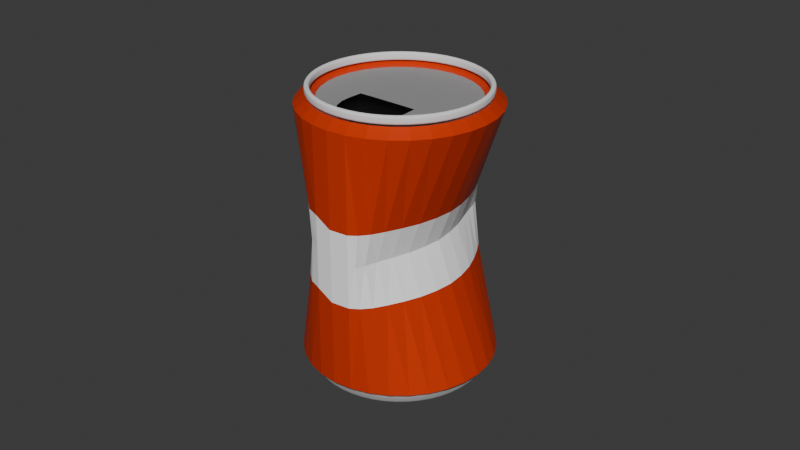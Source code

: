 # Source: Can.blend  (saved by Blender 4.0.36; exported with 4.5.12 LTS)
import bpy
from mathutils import Matrix  # noqa: F401  (used for matrix-valued properties, if any)

bpy.ops.wm.read_factory_settings(use_empty=True)
scene = bpy.context.scene
scene.name = 'Scene'

# ---- collections
col_collection = bpy.data.collections.new('Collection'); scene.collection.children.link(col_collection)

# ---- materials (node trees are filled in below, after node groups)
mat_can_trash = bpy.data.materials.new('Can Trash')
mat_can_trash.use_transparent_shadow = False
mat_upper_can = bpy.data.materials.new('Upper Can')
mat_upper_can.use_transparent_shadow = False
mat_can_hole = bpy.data.materials.new('Can Hole')
mat_can_hole.use_transparent_shadow = False
mat_label = bpy.data.materials.new('Label')
mat_label.use_transparent_shadow = False

# ---- material node trees
mat_can_trash.use_nodes = True; mat_can_trash.node_tree.nodes.clear()
_N = mat_can_trash.node_tree.nodes; _L = mat_can_trash.node_tree.links
n0 = _N.new('ShaderNodeBsdfPrincipled'); n0.name = 'Principled BSDF'; n0.location = (10, 300)
n0.inputs[0].default_value = (0.8005, 0.04279, 0.0, 1.0)
n0.inputs[1].default_value = 0.2754
n0.inputs[2].default_value = 0.3696
n0.inputs[3].default_value = 1.45
n1 = _N.new('ShaderNodeOutputMaterial'); n1.name = 'Material Output'; n1.location = (300, 300)
_L.new(n0.outputs[0], n1.inputs[0])
n1.is_active_output = True
mat_upper_can.use_nodes = True; mat_upper_can.node_tree.nodes.clear()
_N = mat_upper_can.node_tree.nodes; _L = mat_upper_can.node_tree.links
n0 = _N.new('ShaderNodeBsdfPrincipled'); n0.name = 'Principled BSDF'; n0.location = (10, 300)
n0.inputs[0].default_value = (0.4878, 0.4878, 0.4878, 1.0)
n0.inputs[1].default_value = 0.7246
n0.inputs[2].default_value = 0.8261
n0.inputs[3].default_value = 1.45
n1 = _N.new('ShaderNodeOutputMaterial'); n1.name = 'Material Output'; n1.location = (300, 300)
_L.new(n0.outputs[0], n1.inputs[0])
n1.is_active_output = True
mat_can_hole.use_nodes = True; mat_can_hole.node_tree.nodes.clear()
_N = mat_can_hole.node_tree.nodes; _L = mat_can_hole.node_tree.links
n0 = _N.new('ShaderNodeBsdfPrincipled'); n0.name = 'Principled BSDF'; n0.location = (10, 300)
n0.inputs[0].default_value = (0.0, 0.0, 0.0, 1.0)
n0.inputs[3].default_value = 1.45
n1 = _N.new('ShaderNodeOutputMaterial'); n1.name = 'Material Output'; n1.location = (300, 300)
_L.new(n0.outputs[0], n1.inputs[0])
n1.is_active_output = True
mat_label.use_nodes = True; mat_label.node_tree.nodes.clear()
_N = mat_label.node_tree.nodes; _L = mat_label.node_tree.links
n0 = _N.new('ShaderNodeBsdfPrincipled'); n0.name = 'Principled BSDF'; n0.location = (10, 300)
n0.inputs[0].default_value = (1.0, 1.0, 1.0, 1.0)
n0.inputs[2].default_value = 1.0
n0.inputs[3].default_value = 1.45
n1 = _N.new('ShaderNodeOutputMaterial'); n1.name = 'Material Output'; n1.location = (300, 300)
_L.new(n0.outputs[0], n1.inputs[0])
n1.is_active_output = True

# ---- world
world_world = bpy.data.worlds.new('World'); scene.world = world_world
world_world.use_nodes = True; world_world.node_tree.nodes.clear()
_N = world_world.node_tree.nodes; _L = world_world.node_tree.links
n0 = _N.new('ShaderNodeOutputWorld'); n0.name = 'World Output'; n0.location = (300, 300)
n1 = _N.new('ShaderNodeBackground'); n1.name = 'Background'; n1.location = (10, 300)
n1.inputs[0].default_value = (0.05088, 0.05088, 0.05088, 1.0)
_L.new(n1.outputs[0], n0.inputs[0])
n0.is_active_output = True
world_world.color = (0.05088, 0.05088, 0.05088)
world_world.use_sun_shadow = False
world_world.sun_shadow_jitter_overblur = 0.0

# ---- meshes
me_cylinder = bpy.data.meshes.new('Cylinder')
me_cylinder.from_pydata([(0.0, 0.8964, 1.065), (0.1749, 0.8792, 1.065), (0.3431, 0.8282, 1.065), (0.498, 0.7454, 1.065), (0.6339, 0.6339, 1.065), (0.7454, 0.498, 1.065), (0.8282, 0.3431, 1.065), (0.8792, 0.1749, 1.065), (0.8964, 0.0, 1.065), (0.8792, -0.1749, 1.065), (0.8282, -0.3431, 1.065), (0.7454, -0.498, 1.065), (0.6339, -0.6339, 1.065), (0.498, -0.7454, 1.065), (0.3431, -0.8282, 1.065), (0.1749, -0.8792, 1.065), (0.0, -0.8964, 1.065), (-0.1749, -0.8792, 1.065), (-0.3431, -0.8282, 1.065), (-0.498, -0.7454, 1.065), (-0.6339, -0.6339, 1.065), (-0.7454, -0.498, 1.065), (-0.8282, -0.3431, 1.065), (-0.8792, -0.1749, 1.065), (-0.8964, 0.0, 1.065), (0.2241, -0.6653, 1.006), (-0.8792, 0.1749, 1.065), (-0.8282, 0.3431, 1.065), (0.1245, -0.7208, 1.006), (-0.7454, 0.498, 1.065), (-0.3139, -0.3498, 1.006), (-0.6339, 0.6339, 1.065), (-0.3071, -0.2041, 1.006), (-0.498, 0.7454, 1.065), (-0.1644, -0.2005, 1.006), (0.3007, -0.5718, 1.006), (-0.3431, 0.8282, 1.065), (-0.1749, 0.8792, 1.065), (-0.3082, -0.4608, 1.006), (0.1951, 0.9808, 1.0), (0.3388, -0.4608, 1.006), (0.0, 1.0, 1.0), (-0.27, -0.5718, 1.006), (0.3827, 0.9239, 1.0), (0.3445, -0.3498, 1.006), (0.5556, 0.8315, 1.0), (-0.1935, -0.6653, 1.006), (0.7071, 0.7071, 1.0), (0.3377, -0.2041, 1.006), (-0.09388, -0.7208, 1.006), (0.8315, 0.5556, 1.0), (0.1951, -0.2005, 1.006), (0.9239, 0.3827, 1.0), (0.9808, 0.1951, 1.0), (0.01533, -0.7398, 1.006), (0.01533, -0.2004, 1.006), (1.0, 0.0, 1.0), (0.9808, -0.1951, 1.0), (0.9239, -0.3827, 1.0), (0.8315, -0.5556, 1.0), (0.7071, -0.7071, 1.0), (0.5556, -0.8315, 1.0), (0.3827, -0.9239, 1.0), (0.1951, -0.9808, 1.0), (0.0, -1.0, 1.0), (-0.1951, -0.9808, 1.0), (-0.3827, -0.9239, 1.0), (-0.5556, -0.8315, 1.0), (-0.7071, -0.7071, 1.0), (-0.8315, -0.5556, 1.0), (-0.9239, -0.3827, 1.0), (-0.9808, -0.1951, 1.0), (-1.0, 0.0, 1.0), (-0.9808, 0.1951, 1.0), (-0.9239, 0.3827, 1.0), (-0.8315, 0.5556, 1.0), (-0.7071, 0.7071, 1.0), (-0.5556, 0.8315, 1.0), (-0.3827, 0.9239, 1.0), (-0.1951, 0.9808, 1.0), (0.1749, 0.8792, 1.03), (-1.818e-10, 0.8964, 1.03), (0.3431, 0.8282, 1.03), (0.498, 0.7454, 1.03), (0.6339, 0.6339, 1.03), (0.7454, 0.498, 1.03), (0.8282, 0.3431, 1.03), (0.8792, 0.1749, 1.03), (0.8964, 0.0, 1.03), (0.8792, -0.1749, 1.03), (0.8282, -0.3431, 1.03), (0.7454, -0.498, 1.03), (0.6339, -0.6339, 1.03), (0.498, -0.7454, 1.03), (0.3431, -0.8282, 1.03), (0.1749, -0.8792, 1.03), (-1.818e-10, -0.8964, 1.03), (-0.1749, -0.8792, 1.03), (-0.3431, -0.8282, 1.03), (-0.498, -0.7454, 1.03), (-0.6339, -0.6339, 1.03), (-0.7454, -0.498, 1.03), (-0.8282, -0.3431, 1.03), (-0.8792, -0.1749, 1.03), (-0.8964, 0.0, 1.03), (-0.8792, 0.1749, 1.03), (-0.8282, 0.3431, 1.03), (-0.7454, 0.498, 1.03), (-0.6339, 0.6339, 1.03), (-0.498, 0.7454, 1.03), (-0.3431, 0.8282, 1.03), (-0.1749, 0.8792, 1.03), (0.0, 1.0, 0.0), (0.1951, 0.9808, 0.0), (0.2364, 0.9239, 0.0), (0.2759, 0.8315, 0.0), (0.3113, 0.7071, 0.0), (0.3626, 0.5556, 0.0), (0.4206, 0.3827, 0.0), (0.4603, 0.1951, 0.0), (0.4795, 0.0, 0.0), (0.4603, -0.1951, 0.0), (0.4206, -0.3827, 0.0), (0.3626, -0.5556, 0.0), (0.3113, -0.7071, 0.0), (0.2759, -0.8315, 0.0), (0.2364, -0.9239, 0.0), (0.1951, -0.9808, 0.0), (0.0, -1.0, 0.0), (-0.1827, -0.9808, 0.08903), (-0.3022, -0.9239, 0.08903), (-0.3821, -0.8315, 0.08903), (-0.4221, -0.7071, 0.08903), (-0.4536, -0.5556, 0.08903), (-0.4841, -0.3827, 0.08903), (-0.541, -0.1951, 0.08903), (-0.5602, -1.581e-08, 0.08903), (-0.541, 0.1951, 0.08903), (-0.4841, 0.3827, 0.08903), (-0.4536, 0.5556, 0.08903), (-0.4221, 0.7071, 0.08903), (-0.3821, 0.8315, 0.08903), (-0.3022, 0.9239, 0.08903), (-0.1827, 0.9808, 0.08903), (0.1749, 0.8792, 1.064), (-2.525e-09, 0.8964, 1.064), (0.3431, 0.8282, 1.064), (0.498, 0.7454, 1.064), (0.6339, 0.6339, 1.064), (0.7454, 0.498, 1.064), (0.8282, 0.3431, 1.064), (0.8792, 0.1749, 1.064), (0.8964, 0.0, 1.064), (0.8792, -0.1749, 1.064), (0.8282, -0.3431, 1.064), (0.7454, -0.498, 1.064), (0.6339, -0.6339, 1.064), (0.498, -0.7454, 1.064), (0.3431, -0.8282, 1.064), (0.1749, -0.8792, 1.064), (-2.525e-09, -0.8964, 1.064), (-0.1749, -0.8792, 1.064), (-0.3431, -0.8282, 1.064), (-0.498, -0.7454, 1.064), (-0.6339, -0.6339, 1.064), (-0.7454, -0.498, 1.064), (-0.8282, -0.3431, 1.064), (-0.8792, -0.1749, 1.064), (-0.8964, 0.0, 1.064), (-0.8792, 0.1749, 1.064), (-0.8282, 0.3431, 1.064), (-0.7454, 0.498, 1.064), (-0.6339, 0.6339, 1.064), (-0.498, 0.7454, 1.064), (-0.3431, 0.8282, 1.064), (-0.1749, 0.8792, 1.064), (0.154, 0.7741, 1.033), (-4.635e-09, 0.7893, 1.033), (0.3021, 0.7292, 1.033), (0.4385, 0.6563, 1.033), (0.5581, 0.5581, 1.033), (0.6563, 0.4385, 1.033), (0.7292, 0.3021, 1.033), (0.7741, 0.154, 1.033), (0.7893, 4.989e-10, 1.033), (0.7741, -0.154, 1.033), (0.7292, -0.3021, 1.033), (0.6563, -0.4385, 1.033), (0.5581, -0.5581, 1.033), (0.4385, -0.6563, 1.033), (0.3021, -0.7292, 1.033), (0.154, -0.7741, 1.033), (-4.635e-09, -0.7893, 1.033), (-0.154, -0.7741, 1.033), (-0.3021, -0.7292, 1.033), (-0.4385, -0.6563, 1.033), (-0.5581, -0.5581, 1.033), (-0.6563, -0.4385, 1.033), (-0.7292, -0.3021, 1.033), (-0.7741, -0.154, 1.033), (-0.7893, 4.989e-10, 1.033), (-0.7741, 0.154, 1.033), (-0.7292, 0.3021, 1.033), (-0.6563, 0.4385, 1.033), (-0.5581, 0.5581, 1.033), (-0.4385, 0.6563, 1.033), (-0.3021, 0.7292, 1.033), (-0.154, 0.7741, 1.033), (0.0, 0.8964, -1.065), (0.1749, 0.8792, -1.065), (0.3431, 0.8282, -1.065), (0.498, 0.7454, -1.065), (0.6339, 0.6339, -1.065), (0.7454, 0.498, -1.065), (0.8282, 0.3431, -1.065), (0.8792, 0.1749, -1.065), (0.8964, 0.0, -1.065), (0.8792, -0.1749, -1.065), (0.8282, -0.3431, -1.065), (0.7454, -0.498, -1.065), (0.6339, -0.6339, -1.065), (0.498, -0.7454, -1.065), (0.3431, -0.8282, -1.065), (0.1749, -0.8792, -1.065), (0.0, -0.8964, -1.065), (-0.1749, -0.8792, -1.065), (-0.3431, -0.8282, -1.065), (-0.498, -0.7454, -1.065), (-0.6339, -0.6339, -1.065), (-0.7454, -0.498, -1.065), (-0.8282, -0.3431, -1.065), (-0.8792, -0.1749, -1.065), (-0.8964, 0.0, -1.065), (-0.8792, 0.1749, -1.065), (-0.8282, 0.3431, -1.065), (-0.7454, 0.498, -1.065), (-0.6339, 0.6339, -1.065), (-0.498, 0.7454, -1.065), (-0.3431, 0.8282, -1.065), (-0.1749, 0.8792, -1.065), (0.1951, 0.9808, -1.0), (0.0, 1.0, -1.0), (0.3827, 0.9239, -1.0), (0.5556, 0.8315, -1.0), (0.7071, 0.7071, -1.0), (0.8315, 0.5556, -1.0), (0.9239, 0.3827, -1.0), (0.9808, 0.1951, -1.0), (1.0, 0.0, -1.0), (0.9808, -0.1951, -1.0), (0.9239, -0.3827, -1.0), (0.8315, -0.5556, -1.0), (0.7071, -0.7071, -1.0), (0.5556, -0.8315, -1.0), (0.3827, -0.9239, -1.0), (0.1951, -0.9808, -1.0), (0.0, -1.0, -1.0), (-0.1951, -0.9808, -1.0), (-0.3827, -0.9239, -1.0), (-0.5556, -0.8315, -1.0), (-0.7071, -0.7071, -1.0), (-0.8315, -0.5556, -1.0), (-0.9239, -0.3827, -1.0), (-0.9808, -0.1951, -1.0), (-1.0, 0.0, -1.0), (-0.9808, 0.1951, -1.0), (-0.9239, 0.3827, -1.0), (-0.8315, 0.5556, -1.0), (-0.7071, 0.7071, -1.0), (-0.5556, 0.8315, -1.0), (-0.3827, 0.9239, -1.0), (-0.1951, 0.9808, -1.0), (0.1749, 0.8792, -1.03), (-1.818e-10, 0.8964, -1.03), (0.3431, 0.8282, -1.03), (0.498, 0.7454, -1.03), (0.6339, 0.6339, -1.03), (0.7454, 0.498, -1.03), (0.8282, 0.3431, -1.03), (0.8792, 0.1749, -1.03), (0.8964, 0.0, -1.03), (0.8792, -0.1749, -1.03), (0.8282, -0.3431, -1.03), (0.7454, -0.498, -1.03), (0.6339, -0.6339, -1.03), (0.498, -0.7454, -1.03), (0.3431, -0.8282, -1.03), (0.1749, -0.8792, -1.03), (-1.818e-10, -0.8964, -1.03), (-0.1749, -0.8792, -1.03), (-0.3431, -0.8282, -1.03), (-0.498, -0.7454, -1.03), (-0.6339, -0.6339, -1.03), (-0.7454, -0.498, -1.03), (-0.8282, -0.3431, -1.03), (-0.8792, -0.1749, -1.03), (-0.8964, 0.0, -1.03), (-0.8792, 0.1749, -1.03), (-0.8282, 0.3431, -1.03), (-0.7454, 0.498, -1.03), (-0.6339, 0.6339, -1.03), (-0.498, 0.7454, -1.03), (-0.3431, 0.8282, -1.03), (-0.1749, 0.8792, -1.03), (0.1749, 0.8792, -1.064), (-2.525e-09, 0.8964, -1.064), (0.3431, 0.8282, -1.064), (0.498, 0.7454, -1.064), (0.6339, 0.6339, -1.064), (0.7454, 0.498, -1.064), (0.8282, 0.3431, -1.064), (0.8792, 0.1749, -1.064), (0.8964, 0.0, -1.064), (0.8792, -0.1749, -1.064), (0.8282, -0.3431, -1.064), (0.7454, -0.498, -1.064), (0.6339, -0.6339, -1.064), (0.498, -0.7454, -1.064), (0.3431, -0.8282, -1.064), (0.1749, -0.8792, -1.064), (-2.525e-09, -0.8964, -1.064), (-0.1749, -0.8792, -1.064), (-0.3431, -0.8282, -1.064), (-0.498, -0.7454, -1.064), (-0.6339, -0.6339, -1.064), (-0.7454, -0.498, -1.064), (-0.8282, -0.3431, -1.064), (-0.8792, -0.1749, -1.064), (-0.8964, 0.0, -1.064), (-0.8792, 0.1749, -1.064), (-0.8282, 0.3431, -1.064), (-0.7454, 0.498, -1.064), (-0.6339, 0.6339, -1.064), (-0.498, 0.7454, -1.064), (-0.3431, 0.8282, -1.064), (-0.1749, 0.8792, -1.064), (0.154, 0.7741, -1.033), (-4.635e-09, 0.7893, -1.033), (0.3021, 0.7292, -1.033), (0.4385, 0.6563, -1.033), (0.5581, 0.5581, -1.033), (0.6563, 0.4385, -1.033), (0.7292, 0.3021, -1.033), (0.7741, 0.154, -1.033), (0.7893, 4.989e-10, -1.033), (0.7741, -0.154, -1.033), (0.7292, -0.3021, -1.033), (0.6563, -0.4385, -1.033), (0.5581, -0.5581, -1.033), (0.4385, -0.6563, -1.033), (0.3021, -0.7292, -1.033), (0.154, -0.7741, -1.033), (-4.635e-09, -0.7893, -1.033), (-0.154, -0.7741, -1.033), (-0.3021, -0.7292, -1.033), (-0.4385, -0.6563, -1.033), (-0.5581, -0.5581, -1.033), (-0.6563, -0.4385, -1.033), (-0.7292, -0.3021, -1.033), (-0.7741, -0.154, -1.033), (-0.7893, 4.989e-10, -1.033), (-0.7741, 0.154, -1.033), (-0.7292, 0.3021, -1.033), (-0.6563, 0.4385, -1.033), (-0.5581, 0.5581, -1.033), (-0.4385, 0.6563, -1.033), (-0.3021, 0.7292, -1.033), (-0.154, 0.7741, -1.033), (0.01533, -0.7398, 1.033), (-0.09388, -0.7208, 1.033), (0.2241, -0.6653, 1.033), (0.3007, -0.5718, 1.033), (0.1245, -0.7208, 1.033), (-0.3139, -0.3498, 1.033), (-0.3082, -0.4608, 1.033), (-0.3071, -0.2041, 1.033), (-0.27, -0.5718, 1.033), (-0.1644, -0.2005, 1.033), (-0.1935, -0.6653, 1.033), (0.01533, -0.2004, 1.033), (0.1951, -0.2005, 1.033), (0.3377, -0.2041, 1.033), (0.3445, -0.3498, 1.033), (0.3388, -0.4608, 1.033), (-0.5726, -0.5556, -0.2539), (-0.4367, 0.8315, -0.2539), (0.0, 1.0, -0.3149), (0.6434, 0.0, -0.3149), (0.0, -1.0, -0.3149), (-0.6987, -1.083e-08, -0.2539), (0.1951, 0.9808, -0.3149), (0.6242, -0.1951, -0.3149), (-0.6795, -0.1951, -0.2539), (-0.1866, 0.9808, -0.2539), (0.2825, 0.9239, -0.3149), (0.5791, -0.3827, -0.3149), (-0.3275, -0.9239, -0.2539), (-0.6226, 0.3827, -0.2539), (0.364, 0.8315, -0.3149), (0.5102, -0.5556, -0.3149), (-0.1866, -0.9808, -0.2539), (0.436, 0.7071, -0.3149), (0.436, -0.7071, -0.3149), (-0.5119, -0.7071, -0.2539), (-0.5119, 0.7071, -0.2539), (0.5102, 0.5556, -0.3149), (0.364, -0.8315, -0.3149), (-0.4367, -0.8315, -0.2539), (-0.6795, 0.1951, -0.2539), (-0.5726, 0.5556, -0.2539), (0.5791, 0.3827, -0.3149), (0.2825, -0.9239, -0.3149), (-0.6226, -0.3827, -0.2539), (-0.3275, 0.9239, -0.2539), (0.6242, 0.1951, -0.3149), (0.1951, -0.9808, -0.3149), (0.617, 0.0, 0.2643), (0.0, -1.0, 0.2643), (-0.6764, -1.164e-08, 0.3298), (0.0, 1.0, 0.2643), (0.5978, -0.1951, 0.2643), (-0.186, -0.9808, 0.3298), (-0.6572, 0.1951, 0.3298), (0.4865, 0.5556, 0.2643), (0.5536, -0.3827, 0.2643), (-0.3234, -0.9239, 0.3298), (-0.6003, 0.3827, 0.3298), (0.2751, 0.9239, 0.2643), (0.4865, -0.5556, 0.2643), (-0.428, -0.8315, 0.3298), (-0.5534, 0.5556, 0.3298), (0.5536, 0.3827, 0.2643), (0.4159, -0.7071, 0.2643), (-0.4975, -0.7071, 0.3298), (-0.4975, 0.7071, 0.3298), (0.3498, 0.8315, 0.2643), (0.5978, 0.1951, 0.2643), (0.3498, -0.8315, 0.2643), (-0.5534, -0.5556, 0.3298), (-0.428, 0.8315, 0.3298), (0.2751, -0.9239, 0.2643), (-0.6003, -0.3827, 0.3298), (-0.3234, 0.9239, 0.3298), (0.1951, 0.9808, 0.2643), (0.4159, 0.7071, 0.2643), (0.1951, -0.9808, 0.2643), (-0.6572, -0.1951, 0.3298), (-0.186, 0.9808, 0.3298)], [], [(419, 41, 39, 443), (443, 39, 43, 427), (427, 43, 45, 435), (435, 45, 47, 444), (444, 47, 50, 423), (423, 50, 52, 431), (431, 52, 53, 436), (436, 53, 56, 416), (416, 56, 57, 420), (420, 57, 58, 424), (424, 58, 59, 428), (428, 59, 60, 432), (432, 60, 61, 437), (437, 61, 62, 440), (440, 62, 63, 445), (445, 63, 64, 417), (417, 64, 65, 421), (421, 65, 66, 425), (425, 66, 67, 429), (429, 67, 68, 433), (433, 68, 69, 438), (438, 69, 70, 441), (441, 70, 71, 446), (446, 71, 72, 418), (418, 72, 73, 422), (422, 73, 74, 426), (426, 74, 75, 430), (430, 75, 76, 434), (434, 76, 77, 439), (439, 77, 78, 442), (442, 78, 79, 447), (447, 79, 41, 419), (0, 1, 39, 41), (1, 2, 43, 39), (2, 3, 45, 43), (3, 4, 47, 45), (4, 5, 50, 47), (5, 6, 52, 50), (6, 7, 53, 52), (7, 8, 56, 53), (8, 9, 57, 56), (9, 10, 58, 57), (10, 11, 59, 58), (11, 12, 60, 59), (12, 13, 61, 60), (13, 14, 62, 61), (14, 15, 63, 62), (15, 16, 64, 63), (16, 17, 65, 64), (17, 18, 66, 65), (18, 19, 67, 66), (19, 20, 68, 67), (20, 21, 69, 68), (21, 22, 70, 69), (22, 23, 71, 70), (23, 24, 72, 71), (24, 26, 73, 72), (26, 27, 74, 73), (27, 29, 75, 74), (29, 31, 76, 75), (31, 33, 77, 76), (33, 36, 78, 77), (36, 37, 79, 78), (37, 0, 41, 79), (11, 10, 90, 91), (96, 95, 159, 160), (26, 24, 104, 105), (12, 11, 91, 92), (27, 26, 105, 106), (13, 12, 92, 93), (29, 27, 106, 107), (14, 13, 93, 94), (1, 0, 81, 80), (31, 29, 107, 108), (15, 14, 94, 95), (2, 1, 80, 82), (33, 31, 108, 109), (16, 15, 95, 96), (3, 2, 82, 83), (36, 33, 109, 110), (17, 16, 96, 97), (4, 3, 83, 84), (37, 36, 110, 111), (18, 17, 97, 98), (5, 4, 84, 85), (0, 37, 111, 81), (19, 18, 98, 99), (6, 5, 85, 86), (20, 19, 99, 100), (7, 6, 86, 87), (21, 20, 100, 101), (8, 7, 87, 88), (22, 21, 101, 102), (9, 8, 88, 89), (23, 22, 102, 103), (10, 9, 89, 90), (24, 23, 103, 104), (156, 155, 187, 188), (83, 82, 146, 147), (110, 109, 173, 174), (97, 96, 160, 161), (84, 83, 147, 148), (111, 110, 174, 175), (98, 97, 161, 162), (85, 84, 148, 149), (81, 111, 175, 145), (99, 98, 162, 163), (86, 85, 149, 150), (100, 99, 163, 164), (87, 86, 150, 151), (101, 100, 164, 165), (88, 87, 151, 152), (102, 101, 165, 166), (89, 88, 152, 153), (103, 102, 166, 167), (90, 89, 153, 154), (104, 103, 167, 168), (91, 90, 154, 155), (105, 104, 168, 169), (92, 91, 155, 156), (106, 105, 169, 170), (93, 92, 156, 157), (107, 106, 170, 171), (94, 93, 157, 158), (80, 81, 145, 144), (108, 107, 171, 172), (95, 94, 158, 159), (82, 80, 144, 146), (109, 108, 172, 173), (368, 192, 191, 190, 370, 372), (370, 190, 189, 188, 187, 186, 185, 184, 183, 182, 181, 180, 179, 178, 176, 177, 207, 206, 205, 204, 203, 202, 201, 200, 199, 198, 197, 196, 195, 194, 193, 192, 368, 369, 378, 376, 374, 373, 375, 377, 379, 380, 381, 382, 383, 371), (170, 169, 201, 202), (157, 156, 188, 189), (171, 170, 202, 203), (158, 157, 189, 190), (144, 145, 177, 176), (172, 171, 203, 204), (159, 158, 190, 191), (146, 144, 176, 178), (173, 172, 204, 205), (160, 159, 191, 192), (147, 146, 178, 179), (174, 173, 205, 206), (161, 160, 192, 193), (148, 147, 179, 180), (175, 174, 206, 207), (162, 161, 193, 194), (149, 148, 180, 181), (145, 175, 207, 177), (163, 162, 194, 195), (150, 149, 181, 182), (164, 163, 195, 196), (151, 150, 182, 183), (165, 164, 196, 197), (152, 151, 183, 184), (166, 165, 197, 198), (153, 152, 184, 185), (167, 166, 198, 199), (154, 153, 185, 186), (168, 167, 199, 200), (155, 154, 186, 187), (169, 168, 200, 201), (386, 390, 240, 241), (390, 394, 242, 240), (394, 398, 243, 242), (398, 401, 244, 243), (401, 405, 245, 244), (405, 410, 246, 245), (410, 414, 247, 246), (414, 387, 248, 247), (387, 391, 249, 248), (391, 395, 250, 249), (395, 399, 251, 250), (399, 402, 252, 251), (402, 406, 253, 252), (406, 411, 254, 253), (411, 415, 255, 254), (415, 388, 256, 255), (388, 400, 257, 256), (400, 396, 258, 257), (396, 407, 259, 258), (407, 403, 260, 259), (403, 384, 261, 260), (384, 412, 262, 261), (412, 392, 263, 262), (392, 389, 264, 263), (389, 408, 265, 264), (408, 397, 266, 265), (397, 409, 267, 266), (409, 404, 268, 267), (404, 385, 269, 268), (385, 413, 270, 269), (413, 393, 271, 270), (393, 386, 241, 271), (208, 241, 240, 209), (209, 240, 242, 210), (210, 242, 243, 211), (211, 243, 244, 212), (212, 244, 245, 213), (213, 245, 246, 214), (214, 246, 247, 215), (215, 247, 248, 216), (216, 248, 249, 217), (217, 249, 250, 218), (218, 250, 251, 219), (219, 251, 252, 220), (220, 252, 253, 221), (221, 253, 254, 222), (222, 254, 255, 223), (223, 255, 256, 224), (224, 256, 257, 225), (225, 257, 258, 226), (226, 258, 259, 227), (227, 259, 260, 228), (228, 260, 261, 229), (229, 261, 262, 230), (230, 262, 263, 231), (231, 263, 264, 232), (232, 264, 265, 233), (233, 265, 266, 234), (234, 266, 267, 235), (235, 267, 268, 236), (236, 268, 269, 237), (237, 269, 270, 238), (238, 270, 271, 239), (239, 271, 241, 208), (219, 283, 282, 218), (288, 320, 319, 287), (233, 297, 296, 232), (220, 284, 283, 219), (234, 298, 297, 233), (221, 285, 284, 220), (235, 299, 298, 234), (222, 286, 285, 221), (209, 272, 273, 208), (236, 300, 299, 235), (223, 287, 286, 222), (210, 274, 272, 209), (237, 301, 300, 236), (224, 288, 287, 223), (211, 275, 274, 210), (238, 302, 301, 237), (225, 289, 288, 224), (212, 276, 275, 211), (239, 303, 302, 238), (226, 290, 289, 225), (213, 277, 276, 212), (208, 273, 303, 239), (227, 291, 290, 226), (214, 278, 277, 213), (228, 292, 291, 227), (215, 279, 278, 214), (229, 293, 292, 228), (216, 280, 279, 215), (230, 294, 293, 229), (217, 281, 280, 216), (231, 295, 294, 230), (218, 282, 281, 217), (232, 296, 295, 231), (316, 348, 347, 315), (275, 307, 306, 274), (302, 334, 333, 301), (289, 321, 320, 288), (276, 308, 307, 275), (303, 335, 334, 302), (290, 322, 321, 289), (277, 309, 308, 276), (273, 305, 335, 303), (291, 323, 322, 290), (278, 310, 309, 277), (292, 324, 323, 291), (279, 311, 310, 278), (293, 325, 324, 292), (280, 312, 311, 279), (294, 326, 325, 293), (281, 313, 312, 280), (295, 327, 326, 294), (282, 314, 313, 281), (296, 328, 327, 295), (283, 315, 314, 282), (297, 329, 328, 296), (284, 316, 315, 283), (298, 330, 329, 297), (285, 317, 316, 284), (299, 331, 330, 298), (286, 318, 317, 285), (272, 304, 305, 273), (300, 332, 331, 299), (287, 319, 318, 286), (274, 306, 304, 272), (301, 333, 332, 300), (366, 367, 337, 336, 338, 339, 340, 341, 342, 343, 344, 345, 346, 347, 348, 349, 350, 351, 352, 353, 354, 355, 356, 357, 358, 359, 360, 361, 362, 363, 364, 365), (330, 362, 361, 329), (317, 349, 348, 316), (331, 363, 362, 330), (318, 350, 349, 317), (304, 336, 337, 305), (332, 364, 363, 331), (319, 351, 350, 318), (306, 338, 336, 304), (333, 365, 364, 332), (320, 352, 351, 319), (307, 339, 338, 306), (334, 366, 365, 333), (321, 353, 352, 320), (308, 340, 339, 307), (335, 367, 366, 334), (322, 354, 353, 321), (309, 341, 340, 308), (305, 337, 367, 335), (323, 355, 354, 322), (310, 342, 341, 309), (324, 356, 355, 323), (311, 343, 342, 310), (325, 357, 356, 324), (312, 344, 343, 311), (326, 358, 357, 325), (313, 345, 344, 312), (327, 359, 358, 326), (314, 346, 345, 313), (328, 360, 359, 327), (315, 347, 346, 314), (329, 361, 360, 328), (25, 28, 372, 370), (373, 30, 32, 375), (375, 32, 34, 377), (35, 25, 370, 371), (374, 38, 30, 373), (40, 35, 371, 383), (376, 42, 38, 374), (44, 40, 383, 382), (378, 46, 42, 376), (48, 44, 382, 381), (49, 46, 378, 369), (380, 51, 48, 381), (54, 49, 369, 368), (379, 55, 51, 380), (28, 54, 368, 372), (377, 34, 55, 379), (25, 35, 40, 44, 48, 51, 55, 34, 32, 30, 38, 42, 46, 49, 54, 28), (143, 112, 386, 393), (142, 143, 393, 413), (141, 142, 413, 385), (140, 141, 385, 404), (139, 140, 404, 409), (138, 139, 409, 397), (137, 138, 397, 408), (136, 137, 408, 389), (135, 136, 389, 392), (134, 135, 392, 412), (133, 134, 412, 384), (132, 133, 384, 403), (131, 132, 403, 407), (130, 131, 407, 396), (129, 130, 396, 400), (128, 129, 400, 388), (127, 128, 388, 415), (126, 127, 415, 411), (125, 126, 411, 406), (124, 125, 406, 402), (123, 124, 402, 399), (122, 123, 399, 395), (121, 122, 395, 391), (120, 121, 391, 387), (119, 120, 387, 414), (118, 119, 414, 410), (117, 118, 410, 405), (116, 117, 405, 401), (115, 116, 401, 398), (114, 115, 398, 394), (113, 114, 394, 390), (112, 113, 390, 386), (143, 447, 419, 112), (142, 442, 447, 143), (141, 439, 442, 142), (140, 434, 439, 141), (139, 430, 434, 140), (138, 426, 430, 139), (137, 422, 426, 138), (136, 418, 422, 137), (135, 446, 418, 136), (134, 441, 446, 135), (133, 438, 441, 134), (132, 433, 438, 133), (131, 429, 433, 132), (130, 425, 429, 131), (129, 421, 425, 130), (128, 417, 421, 129), (127, 445, 417, 128), (126, 440, 445, 127), (125, 437, 440, 126), (124, 432, 437, 125), (123, 428, 432, 124), (122, 424, 428, 123), (121, 420, 424, 122), (120, 416, 420, 121), (119, 436, 416, 120), (118, 431, 436, 119), (117, 423, 431, 118), (116, 444, 423, 117), (115, 435, 444, 116), (114, 427, 435, 115), (113, 443, 427, 114), (112, 419, 443, 113)])
me_cylinder.polygons.foreach_set('material_index', [0, 0, 0, 0, 0, 0, 0, 0, 0, 0, 0, 0, 0, 0, 0, 0, 0, 0, 0, 0, 0, 0, 0, 0, 0, 0, 0, 0, 0, 0, 0, 0, 0, 0, 0, 0, 0, 0, 0, 0, 0, 0, 0, 0, 0, 0, 0, 0, 0, 0, 0, 0, 0, 0, 0, 0, 0, 0, 0, 0, 0, 0, 0, 0, 0, 0, 0, 0, 0, 0, 0, 0, 0, 0, 0, 0, 0, 0, 0, 0, 0, 0, 0, 0, 0, 0, 0, 0, 0, 0, 0, 0, 0, 0, 0, 0, 0, 0, 0, 0, 0, 0, 0, 0, 0, 0, 0, 0, 0, 0, 0, 0, 0, 0, 0, 0, 0, 0, 0, 0, 0, 0, 0, 0, 0, 0, 0, 0, 0, 1, 1, 0, 0, 0, 0, 0, 0, 0, 0, 0, 0, 0, 0, 0, 0, 0, 0, 0, 0, 0, 0, 0, 0, 0, 0, 0, 0, 0, 0, 0, 0, 0, 0, 0, 0, 0, 0, 0, 0, 0, 0, 0, 0, 0, 0, 0, 0, 0, 0, 0, 0, 0, 0, 0, 0, 0, 0, 0, 0, 0, 0, 0, 0, 0, 0, 0, 0, 0, 0, 0, 0, 0, 0, 0, 0, 0, 0, 0, 0, 0, 0, 0, 0, 0, 0, 0, 0, 0, 0, 0, 0, 0, 0, 0, 0, 0, 0, 0, 0, 0, 0, 0, 0, 0, 0, 0, 0, 0, 0, 0, 0, 0, 0, 0, 0, 0, 0, 0, 0, 0, 0, 0, 0, 0, 0, 0, 0, 0, 0, 0, 0, 0, 0, 0, 0, 0, 0, 0, 0, 0, 0, 0, 0, 0, 0, 0, 0, 0, 0, 0, 0, 0, 0, 0, 0, 0, 0, 0, 0, 0, 0, 1, 0, 0, 0, 0, 0, 0, 0, 0, 0, 0, 0, 0, 0, 0, 0, 0, 0, 0, 0, 0, 0, 0, 0, 0, 0, 0, 0, 0, 0, 0, 0, 2, 2, 2, 2, 2, 2, 2, 2, 2, 2, 2, 2, 2, 2, 2, 2, 2, 3, 3, 3, 3, 3, 3, 3, 3, 3, 3, 3, 3, 3, 3, 3, 3, 3, 3, 3, 3, 3, 3, 3, 3, 3, 3, 3, 3, 3, 3, 3, 3, 3, 3, 3, 3, 3, 3, 3, 3, 3, 3, 3, 3, 3, 3, 3, 3, 3, 3, 3, 3, 3, 3, 3, 3, 3, 3, 3, 3, 3, 3, 3, 3])
_uv = me_cylinder.uv_layers.new(name='UVMap')
_uv.uv.foreach_set('vector', [1.0, 0.8161, 1.0, 1.0, 0.9688, 1.0, 0.9688, 0.8161, 0.9688, 0.8161, 0.9688, 1.0, 0.9375, 1.0, 0.9375, 0.8161, 0.9375, 0.8161, 0.9375, 1.0, 0.9062, 1.0, 0.9063, 0.8161, 0.9063, 0.8161, 0.9062, 1.0, 0.875, 1.0, 0.875, 0.8161, 0.875, 0.8161, 0.875, 1.0, 0.8438, 1.0, 0.8438, 0.8161, 0.8438, 0.8161, 0.8438, 1.0, 0.8125, 1.0, 0.8125, 0.8161, 0.8125, 0.8161, 0.8125, 1.0, 0.7812, 1.0, 0.7812, 0.8161, 0.7812, 0.8161, 0.7812, 1.0, 0.75, 1.0, 0.75, 0.8161, 0.75, 0.8161, 0.75, 1.0, 0.7188, 1.0, 0.7188, 0.8161, 0.7188, 0.8161, 0.7188, 1.0, 0.6875, 1.0, 0.6875, 0.8161, 0.6875, 0.8161, 0.6875, 1.0, 0.6562, 1.0, 0.6562, 0.8161, 0.6562, 0.8161, 0.6562, 1.0, 0.625, 1.0, 0.625, 0.8161, 0.625, 0.8161, 0.625, 1.0, 0.5938, 1.0, 0.5938, 0.8161, 0.5938, 0.8161, 0.5938, 1.0, 0.5625, 1.0, 0.5625, 0.8161, 0.5625, 0.8161, 0.5625, 1.0, 0.5312, 1.0, 0.5312, 0.8161, 0.5312, 0.8161, 0.5312, 1.0, 0.5, 1.0, 0.5, 0.8161, 0.5, 0.8161, 0.5, 1.0, 0.4688, 1.0, 0.4687, 0.8161, 0.4687, 0.8161, 0.4688, 1.0, 0.4375, 1.0, 0.4375, 0.8161, 0.4375, 0.8161, 0.4375, 1.0, 0.4062, 1.0, 0.4062, 0.8161, 0.4062, 0.8161, 0.4062, 1.0, 0.375, 1.0, 0.375, 0.8161, 0.375, 0.8161, 0.375, 1.0, 0.3438, 1.0, 0.3438, 0.8161, 0.3438, 0.8161, 0.3438, 1.0, 0.3125, 1.0, 0.3125, 0.8161, 0.3125, 0.8161, 0.3125, 1.0, 0.2812, 1.0, 0.2812, 0.8161, 0.2812, 0.8161, 0.2812, 1.0, 0.25, 1.0, 0.25, 0.8161, 0.25, 0.8161, 0.25, 1.0, 0.2188, 1.0, 0.2187, 0.8161, 0.2187, 0.8161, 0.2188, 1.0, 0.1875, 1.0, 0.1875, 0.8161, 0.1875, 0.8161, 0.1875, 1.0, 0.1562, 1.0, 0.1562, 0.8161, 0.1562, 0.8161, 0.1562, 1.0, 0.125, 1.0, 0.125, 0.8161, 0.125, 0.8161, 0.125, 1.0, 0.09375, 1.0, 0.09375, 0.8161, 0.09375, 0.8161, 0.09375, 1.0, 0.0625, 1.0, 0.0625, 0.8161, 0.0625, 0.8161, 0.0625, 1.0, 0.03125, 1.0, 0.03125, 0.8161, 0.03125, 0.8161, 0.03125, 1.0, 0.0, 1.0, 0.0, 0.8161, 0.25, 0.4651, 0.292, 0.461, 0.2968, 0.4854, 0.25, 0.49, 0.292, 0.461, 0.3323, 0.4488, 0.3418, 0.4717, 0.2968, 0.4854, 0.3323, 0.4488, 0.3695, 0.4289, 0.3833, 0.4496, 0.3418, 0.4717, 0.3695, 0.4289, 0.4021, 0.4021, 0.4197, 0.4197, 0.3833, 0.4496, 0.4021, 0.4021, 0.4289, 0.3695, 0.4496, 0.3833, 0.4197, 0.4197, 0.4289, 0.3695, 0.4488, 0.3323, 0.4717, 0.3418, 0.4496, 0.3833, 0.4488, 0.3323, 0.461, 0.292, 0.4854, 0.2968, 0.4717, 0.3418, 0.461, 0.292, 0.4651, 0.25, 0.49, 0.25, 0.4854, 0.2968, 0.4651, 0.25, 0.461, 0.208, 0.4854, 0.2032, 0.49, 0.25, 0.461, 0.208, 0.4488, 0.1677, 0.4717, 0.1582, 0.4854, 0.2032, 0.4488, 0.1677, 0.4289, 0.1305, 0.4496, 0.1167, 0.4717, 0.1582, 0.4289, 0.1305, 0.4021, 0.09787, 0.4197, 0.08029, 0.4496, 0.1167, 0.4021, 0.09787, 0.3695, 0.07111, 0.3833, 0.05045, 0.4197, 0.08029, 0.3695, 0.07111, 0.3323, 0.05123, 0.3418, 0.02827, 0.3833, 0.05045, 0.3323, 0.05123, 0.292, 0.03899, 0.2968, 0.01461, 0.3418, 0.02827, 0.292, 0.03899, 0.25, 0.03485, 0.25, 0.01, 0.2968, 0.01461, 0.25, 0.03485, 0.208, 0.03899, 0.2032, 0.01461, 0.25, 0.01, 0.208, 0.03899, 0.1677, 0.05123, 0.1582, 0.02827, 0.2032, 0.01461, 0.1677, 0.05123, 0.1305, 0.07111, 0.1167, 0.05045, 0.1582, 0.02827, 0.1305, 0.07111, 0.09787, 0.09787, 0.08029, 0.08029, 0.1167, 0.05045, 0.09787, 0.09787, 0.07111, 0.1305, 0.05045, 0.1167, 0.08029, 0.08029, 0.07111, 0.1305, 0.05123, 0.1677, 0.02827, 0.1582, 0.05045, 0.1167, 0.05123, 0.1677, 0.03899, 0.208, 0.01461, 0.2032, 0.02827, 0.1582, 0.03899, 0.208, 0.03485, 0.25, 0.01, 0.25, 0.01461, 0.2032, 0.03485, 0.25, 0.03899, 0.292, 0.01461, 0.2968, 0.01, 0.25, 0.03899, 0.292, 0.05123, 0.3323, 0.02827, 0.3418, 0.01461, 0.2968, 0.05123, 0.3323, 0.07111, 0.3695, 0.05045, 0.3833, 0.02827, 0.3418, 0.07111, 0.3695, 0.09787, 0.4021, 0.08029, 0.4197, 0.05045, 0.3833, 0.09787, 0.4021, 0.1305, 0.4289, 0.1167, 0.4496, 0.08029, 0.4197, 0.1305, 0.4289, 0.1677, 0.4488, 0.1582, 0.4717, 0.1167, 0.4496, 0.1677, 0.4488, 0.208, 0.461, 0.2032, 0.4854, 0.1582, 0.4717, 0.208, 0.461, 0.25, 0.4651, 0.25, 0.49, 0.2032, 0.4854, 0.4289, 0.1305, 0.4488, 0.1677, 0.4488, 0.1677, 0.4289, 0.1305, 0.25, 0.03485, 0.292, 0.03899, 0.292, 0.03899, 0.25, 0.03485, 0.03899, 0.292, 0.03485, 0.25, 0.03485, 0.25, 0.03899, 0.292, 0.4021, 0.09787, 0.4289, 0.1305, 0.4289, 0.1305, 0.4021, 0.09787, 0.05123, 0.3323, 0.03899, 0.292, 0.03899, 0.292, 0.05123, 0.3323, 0.3695, 0.07111, 0.4021, 0.09787, 0.4021, 0.09787, 0.3695, 0.07111, 0.07111, 0.3695, 0.05123, 0.3323, 0.05123, 0.3323, 0.07111, 0.3695, 0.3323, 0.05123, 0.3695, 0.07111, 0.3695, 0.07111, 0.3323, 0.05123, 0.292, 0.461, 0.25, 0.4651, 0.25, 0.4651, 0.292, 0.461, 0.09787, 0.4021, 0.07111, 0.3695, 0.07111, 0.3695, 0.09787, 0.4021, 0.292, 0.03899, 0.3323, 0.05123, 0.3323, 0.05123, 0.292, 0.03899, 0.3323, 0.4488, 0.292, 0.461, 0.292, 0.461, 0.3323, 0.4488, 0.1305, 0.4289, 0.09787, 0.4021, 0.09787, 0.4021, 0.1305, 0.4289, 0.25, 0.03485, 0.292, 0.03899, 0.292, 0.03899, 0.25, 0.03485, 0.3695, 0.4289, 0.3323, 0.4488, 0.3323, 0.4488, 0.3695, 0.4289, 0.1677, 0.4488, 0.1305, 0.4289, 0.1305, 0.4289, 0.1677, 0.4488, 0.208, 0.03899, 0.25, 0.03485, 0.25, 0.03485, 0.208, 0.03899, 0.4021, 0.4021, 0.3695, 0.4289, 0.3695, 0.4289, 0.4021, 0.4021, 0.208, 0.461, 0.1677, 0.4488, 0.1677, 0.4488, 0.208, 0.461, 0.1677, 0.05123, 0.208, 0.03899, 0.208, 0.03899, 0.1677, 0.05123, 0.4289, 0.3695, 0.4021, 0.4021, 0.4021, 0.4021, 0.4289, 0.3695, 0.25, 0.4651, 0.208, 0.461, 0.208, 0.461, 0.25, 0.4651, 0.1305, 0.07111, 0.1677, 0.05123, 0.1677, 0.05123, 0.1305, 0.07111, 0.4488, 0.3323, 0.4289, 0.3695, 0.4289, 0.3695, 0.4488, 0.3323, 0.09787, 0.09787, 0.1305, 0.07111, 0.1305, 0.07111, 0.09787, 0.09787, 0.461, 0.292, 0.4488, 0.3323, 0.4488, 0.3323, 0.461, 0.292, 0.07111, 0.1305, 0.09787, 0.09787, 0.09787, 0.09787, 0.07111, 0.1305, 0.4651, 0.25, 0.461, 0.292, 0.461, 0.292, 0.4651, 0.25, 0.05123, 0.1677, 0.07111, 0.1305, 0.07111, 0.1305, 0.05123, 0.1677, 0.461, 0.208, 0.4651, 0.25, 0.4651, 0.25, 0.461, 0.208, 0.03899, 0.208, 0.05123, 0.1677, 0.05123, 0.1677, 0.03899, 0.208, 0.4488, 0.1677, 0.461, 0.208, 0.461, 0.208, 0.4488, 0.1677, 0.03485, 0.25, 0.03899, 0.208, 0.03899, 0.208, 0.03485, 0.25, 0.4021, 0.09787, 0.4289, 0.1305, 0.4289, 0.1305, 0.4021, 0.09787, 0.3695, 0.4289, 0.3323, 0.4488, 0.3323, 0.4488, 0.3695, 0.4289, 0.1677, 0.4488, 0.1305, 0.4289, 0.1305, 0.4289, 0.1677, 0.4488, 0.208, 0.03899, 0.25, 0.03485, 0.25, 0.03485, 0.208, 0.03899, 0.4021, 0.4021, 0.3695, 0.4289, 0.3695, 0.4289, 0.4021, 0.4021, 0.208, 0.461, 0.1677, 0.4488, 0.1677, 0.4488, 0.208, 0.461, 0.1677, 0.05123, 0.208, 0.03899, 0.208, 0.03899, 0.1677, 0.05123, 0.4289, 0.3695, 0.4021, 0.4021, 0.4021, 0.4021, 0.4289, 0.3695, 0.25, 0.4651, 0.208, 0.461, 0.208, 0.461, 0.25, 0.4651, 0.1305, 0.07111, 0.1677, 0.05123, 0.1677, 0.05123, 0.1305, 0.07111, 0.4488, 0.3323, 0.4289, 0.3695, 0.4289, 0.3695, 0.4488, 0.3323, 0.09787, 0.09787, 0.1305, 0.07111, 0.1305, 0.07111, 0.09787, 0.09787, 0.461, 0.292, 0.4488, 0.3323, 0.4488, 0.3323, 0.461, 0.292, 0.07111, 0.1305, 0.09787, 0.09787, 0.09787, 0.09787, 0.07111, 0.1305, 0.4651, 0.25, 0.461, 0.292, 0.461, 0.292, 0.4651, 0.25, 0.05123, 0.1677, 0.07111, 0.1305, 0.07111, 0.1305, 0.05123, 0.1677, 0.461, 0.208, 0.4651, 0.25, 0.4651, 0.25, 0.461, 0.208, 0.03899, 0.208, 0.05123, 0.1677, 0.05123, 0.1677, 0.03899, 0.208, 0.4488, 0.1677, 0.461, 0.208, 0.461, 0.208, 0.4488, 0.1677, 0.03485, 0.25, 0.03899, 0.208, 0.03899, 0.208, 0.03485, 0.25, 0.4289, 0.1305, 0.4488, 0.1677, 0.4488, 0.1677, 0.4289, 0.1305, 0.03899, 0.292, 0.03485, 0.25, 0.03485, 0.25, 0.03899, 0.292, 0.4021, 0.09787, 0.4289, 0.1305, 0.4289, 0.1305, 0.4021, 0.09787, 0.05123, 0.3323, 0.03899, 0.292, 0.03899, 0.292, 0.05123, 0.3323, 0.3695, 0.07111, 0.4021, 0.09787, 0.4021, 0.09787, 0.3695, 0.07111, 0.07111, 0.3695, 0.05123, 0.3323, 0.05123, 0.3323, 0.07111, 0.3695, 0.3323, 0.05123, 0.3695, 0.07111, 0.3695, 0.07111, 0.3323, 0.05123, 0.292, 0.461, 0.25, 0.4651, 0.25, 0.4651, 0.292, 0.461, 0.09787, 0.4021, 0.07111, 0.3695, 0.07111, 0.3695, 0.09787, 0.4021, 0.292, 0.03899, 0.3323, 0.05123, 0.3323, 0.05123, 0.292, 0.03899, 0.3323, 0.4488, 0.292, 0.461, 0.292, 0.461, 0.3323, 0.4488, 0.1305, 0.4289, 0.09787, 0.4021, 0.09787, 0.4021, 0.1305, 0.4289, 0.2542, 0.04834, 0.25, 0.03485, 0.292, 0.03899, 0.3323, 0.05123, 0.3111, 0.06865, 0.2839, 0.05353, 0.3111, 0.06865, 0.3323, 0.05123, 0.3695, 0.07111, 0.4021, 0.09787, 0.4289, 0.1305, 0.4488, 0.1677, 0.461, 0.208, 0.4651, 0.25, 0.461, 0.292, 0.4488, 0.3323, 0.4289, 0.3695, 0.4021, 0.4021, 0.3695, 0.4289, 0.3323, 0.4488, 0.292, 0.461, 0.25, 0.4651, 0.208, 0.461, 0.1677, 0.4488, 0.1305, 0.4289, 0.09787, 0.4021, 0.07111, 0.3695, 0.05123, 0.3323, 0.03899, 0.292, 0.03485, 0.25, 0.03899, 0.208, 0.05123, 0.1677, 0.07111, 0.1305, 0.09787, 0.09787, 0.1305, 0.07111, 0.1677, 0.05123, 0.208, 0.03899, 0.25, 0.03485, 0.2542, 0.04834, 0.2244, 0.05353, 0.1973, 0.06865, 0.1764, 0.09415, 0.166, 0.1244, 0.1644, 0.1547, 0.1663, 0.1944, 0.2052, 0.1953, 0.2542, 0.1954, 0.3032, 0.1953, 0.3421, 0.1944, 0.3439, 0.1547, 0.3424, 0.1244, 0.332, 0.09415, 0.05123, 0.3323, 0.03899, 0.292, 0.03899, 0.292, 0.05123, 0.3323, 0.3695, 0.07111, 0.4021, 0.09787, 0.4021, 0.09787, 0.3695, 0.07111, 0.07111, 0.3695, 0.05123, 0.3323, 0.05123, 0.3323, 0.07111, 0.3695, 0.3323, 0.05123, 0.3695, 0.07111, 0.3695, 0.07111, 0.3323, 0.05123, 0.292, 0.461, 0.25, 0.4651, 0.25, 0.4651, 0.292, 0.461, 0.09787, 0.4021, 0.07111, 0.3695, 0.07111, 0.3695, 0.09787, 0.4021, 0.292, 0.03899, 0.3323, 0.05123, 0.3323, 0.05123, 0.292, 0.03899, 0.3323, 0.4488, 0.292, 0.461, 0.292, 0.461, 0.3323, 0.4488, 0.1305, 0.4289, 0.09787, 0.4021, 0.09787, 0.4021, 0.1305, 0.4289, 0.25, 0.03485, 0.292, 0.03899, 0.292, 0.03899, 0.25, 0.03485, 0.3695, 0.4289, 0.3323, 0.4488, 0.3323, 0.4488, 0.3695, 0.4289, 0.1677, 0.4488, 0.1305, 0.4289, 0.1305, 0.4289, 0.1677, 0.4488, 0.208, 0.03899, 0.25, 0.03485, 0.25, 0.03485, 0.208, 0.03899, 0.4021, 0.4021, 0.3695, 0.4289, 0.3695, 0.4289, 0.4021, 0.4021, 0.208, 0.461, 0.1677, 0.4488, 0.1677, 0.4488, 0.208, 0.461, 0.1677, 0.05123, 0.208, 0.03899, 0.208, 0.03899, 0.1677, 0.05123, 0.4289, 0.3695, 0.4021, 0.4021, 0.4021, 0.4021, 0.4289, 0.3695, 0.25, 0.4651, 0.208, 0.461, 0.208, 0.461, 0.25, 0.4651, 0.1305, 0.07111, 0.1677, 0.05123, 0.1677, 0.05123, 0.1305, 0.07111, 0.4488, 0.3323, 0.4289, 0.3695, 0.4289, 0.3695, 0.4488, 0.3323, 0.09787, 0.09787, 0.1305, 0.07111, 0.1305, 0.07111, 0.09787, 0.09787, 0.461, 0.292, 0.4488, 0.3323, 0.4488, 0.3323, 0.461, 0.292, 0.07111, 0.1305, 0.09787, 0.09787, 0.09787, 0.09787, 0.07111, 0.1305, 0.4651, 0.25, 0.461, 0.292, 0.461, 0.292, 0.4651, 0.25, 0.05123, 0.1677, 0.07111, 0.1305, 0.07111, 0.1305, 0.05123, 0.1677, 0.461, 0.208, 0.4651, 0.25, 0.4651, 0.25, 0.461, 0.208, 0.03899, 0.208, 0.05123, 0.1677, 0.05123, 0.1677, 0.03899, 0.208, 0.4488, 0.1677, 0.461, 0.208, 0.461, 0.208, 0.4488, 0.1677, 0.03485, 0.25, 0.03899, 0.208, 0.03899, 0.208, 0.03485, 0.25, 0.4289, 0.1305, 0.4488, 0.1677, 0.4488, 0.1677, 0.4289, 0.1305, 0.03899, 0.292, 0.03485, 0.25, 0.03485, 0.25, 0.03899, 0.292, 1.0, 0.8287, 0.9688, 0.8287, 0.9688, 1.0, 1.0, 1.0, 0.9688, 0.8287, 0.9375, 0.8287, 0.9375, 1.0, 0.9688, 1.0, 0.9375, 0.8287, 0.9062, 0.8287, 0.9062, 1.0, 0.9375, 1.0, 0.9062, 0.8287, 0.875, 0.8287, 0.875, 1.0, 0.9062, 1.0, 0.875, 0.8287, 0.8438, 0.8287, 0.8438, 1.0, 0.875, 1.0, 0.8438, 0.8287, 0.8125, 0.8287, 0.8125, 1.0, 0.8438, 1.0, 0.8125, 0.8287, 0.7812, 0.8287, 0.7812, 1.0, 0.8125, 1.0, 0.7812, 0.8287, 0.75, 0.8287, 0.75, 1.0, 0.7812, 1.0, 0.75, 0.8287, 0.7188, 0.8287, 0.7188, 1.0, 0.75, 1.0, 0.7188, 0.8287, 0.6875, 0.8287, 0.6875, 1.0, 0.7188, 1.0, 0.6875, 0.8287, 0.6562, 0.8287, 0.6562, 1.0, 0.6875, 1.0, 0.6562, 0.8287, 0.625, 0.8287, 0.625, 1.0, 0.6562, 1.0, 0.625, 0.8287, 0.5938, 0.8287, 0.5938, 1.0, 0.625, 1.0, 0.5938, 0.8287, 0.5625, 0.8287, 0.5625, 1.0, 0.5938, 1.0, 0.5625, 0.8287, 0.5312, 0.8287, 0.5312, 1.0, 0.5625, 1.0, 0.5312, 0.8287, 0.5, 0.8287, 0.5, 1.0, 0.5312, 1.0, 0.5, 0.8287, 0.4688, 0.8287, 0.4688, 1.0, 0.5, 1.0, 0.4688, 0.8287, 0.4375, 0.8287, 0.4375, 1.0, 0.4688, 1.0, 0.4375, 0.8287, 0.4062, 0.8287, 0.4062, 1.0, 0.4375, 1.0, 0.4062, 0.8287, 0.375, 0.8287, 0.375, 1.0, 0.4062, 1.0, 0.375, 0.8287, 0.3438, 0.8287, 0.3438, 1.0, 0.375, 1.0, 0.3438, 0.8287, 0.3125, 0.8287, 0.3125, 1.0, 0.3438, 1.0, 0.3125, 0.8287, 0.2812, 0.8287, 0.2812, 1.0, 0.3125, 1.0, 0.2812, 0.8287, 0.25, 0.8287, 0.25, 1.0, 0.2812, 1.0, 0.25, 0.8287, 0.2187, 0.8287, 0.2188, 1.0, 0.25, 1.0, 0.2187, 0.8287, 0.1875, 0.8287, 0.1875, 1.0, 0.2188, 1.0, 0.1875, 0.8287, 0.1562, 0.8287, 0.1562, 1.0, 0.1875, 1.0, 0.1562, 0.8287, 0.125, 0.8287, 0.125, 1.0, 0.1562, 1.0, 0.125, 0.8287, 0.09375, 0.8287, 0.09375, 1.0, 0.125, 1.0, 0.09375, 0.8287, 0.0625, 0.8287, 0.0625, 1.0, 0.09375, 1.0, 0.0625, 0.8287, 0.03125, 0.8287, 0.03125, 1.0, 0.0625, 1.0, 0.03125, 0.8287, 0.0, 0.8287, 0.0, 1.0, 0.03125, 1.0, 0.25, 0.4651, 0.25, 0.49, 0.2968, 0.4854, 0.292, 0.461, 0.292, 0.461, 0.2968, 0.4854, 0.3418, 0.4717, 0.3323, 0.4488, 0.3323, 0.4488, 0.3418, 0.4717, 0.3833, 0.4496, 0.3695, 0.4289, 0.3695, 0.4289, 0.3833, 0.4496, 0.4197, 0.4197, 0.4021, 0.4021, 0.4021, 0.4021, 0.4197, 0.4197, 0.4496, 0.3833, 0.4289, 0.3695, 0.4289, 0.3695, 0.4496, 0.3833, 0.4717, 0.3418, 0.4488, 0.3323, 0.4488, 0.3323, 0.4717, 0.3418, 0.4854, 0.2968, 0.461, 0.292, 0.461, 0.292, 0.4854, 0.2968, 0.49, 0.25, 0.4651, 0.25, 0.4651, 0.25, 0.49, 0.25, 0.4854, 0.2032, 0.461, 0.208, 0.461, 0.208, 0.4854, 0.2032, 0.4717, 0.1582, 0.4488, 0.1677, 0.4488, 0.1677, 0.4717, 0.1582, 0.4496, 0.1167, 0.4289, 0.1305, 0.4289, 0.1305, 0.4496, 0.1167, 0.4197, 0.08029, 0.4021, 0.09787, 0.4021, 0.09787, 0.4197, 0.08029, 0.3833, 0.05045, 0.3695, 0.07111, 0.3695, 0.07111, 0.3833, 0.05045, 0.3418, 0.02827, 0.3323, 0.05123, 0.3323, 0.05123, 0.3418, 0.02827, 0.2968, 0.01461, 0.292, 0.03899, 0.292, 0.03899, 0.2968, 0.01461, 0.25, 0.01, 0.25, 0.03485, 0.25, 0.03485, 0.25, 0.01, 0.2032, 0.01461, 0.208, 0.03899, 0.208, 0.03899, 0.2032, 0.01461, 0.1582, 0.02827, 0.1677, 0.05123, 0.1677, 0.05123, 0.1582, 0.02827, 0.1167, 0.05045, 0.1305, 0.07111, 0.1305, 0.07111, 0.1167, 0.05045, 0.08029, 0.08029, 0.09787, 0.09787, 0.09787, 0.09787, 0.08029, 0.08029, 0.05045, 0.1167, 0.07111, 0.1305, 0.07111, 0.1305, 0.05045, 0.1167, 0.02827, 0.1582, 0.05123, 0.1677, 0.05123, 0.1677, 0.02827, 0.1582, 0.01461, 0.2032, 0.03899, 0.208, 0.03899, 0.208, 0.01461, 0.2032, 0.01, 0.25, 0.03485, 0.25, 0.03485, 0.25, 0.01, 0.25, 0.01461, 0.2968, 0.03899, 0.292, 0.03899, 0.292, 0.01461, 0.2968, 0.02827, 0.3418, 0.05123, 0.3323, 0.05123, 0.3323, 0.02827, 0.3418, 0.05045, 0.3833, 0.07111, 0.3695, 0.07111, 0.3695, 0.05045, 0.3833, 0.08029, 0.4197, 0.09787, 0.4021, 0.09787, 0.4021, 0.08029, 0.4197, 0.1167, 0.4496, 0.1305, 0.4289, 0.1305, 0.4289, 0.1167, 0.4496, 0.1582, 0.4717, 0.1677, 0.4488, 0.1677, 0.4488, 0.1582, 0.4717, 0.2032, 0.4854, 0.208, 0.461, 0.208, 0.461, 0.2032, 0.4854, 0.25, 0.49, 0.25, 0.4651, 0.4289, 0.1305, 0.4289, 0.1305, 0.4488, 0.1677, 0.4488, 0.1677, 0.25, 0.03485, 0.25, 0.03485, 0.292, 0.03899, 0.292, 0.03899, 0.03899, 0.292, 0.03899, 0.292, 0.03485, 0.25, 0.03485, 0.25, 0.4021, 0.09787, 0.4021, 0.09787, 0.4289, 0.1305, 0.4289, 0.1305, 0.05123, 0.3323, 0.05123, 0.3323, 0.03899, 0.292, 0.03899, 0.292, 0.3695, 0.07111, 0.3695, 0.07111, 0.4021, 0.09787, 0.4021, 0.09787, 0.07111, 0.3695, 0.07111, 0.3695, 0.05123, 0.3323, 0.05123, 0.3323, 0.3323, 0.05123, 0.3323, 0.05123, 0.3695, 0.07111, 0.3695, 0.07111, 0.292, 0.461, 0.292, 0.461, 0.25, 0.4651, 0.25, 0.4651, 0.09787, 0.4021, 0.09787, 0.4021, 0.07111, 0.3695, 0.07111, 0.3695, 0.292, 0.03899, 0.292, 0.03899, 0.3323, 0.05123, 0.3323, 0.05123, 0.3323, 0.4488, 0.3323, 0.4488, 0.292, 0.461, 0.292, 0.461, 0.1305, 0.4289, 0.1305, 0.4289, 0.09787, 0.4021, 0.09787, 0.4021, 0.25, 0.03485, 0.25, 0.03485, 0.292, 0.03899, 0.292, 0.03899, 0.3695, 0.4289, 0.3695, 0.4289, 0.3323, 0.4488, 0.3323, 0.4488, 0.1677, 0.4488, 0.1677, 0.4488, 0.1305, 0.4289, 0.1305, 0.4289, 0.208, 0.03899, 0.208, 0.03899, 0.25, 0.03485, 0.25, 0.03485, 0.4021, 0.4021, 0.4021, 0.4021, 0.3695, 0.4289, 0.3695, 0.4289, 0.208, 0.461, 0.208, 0.461, 0.1677, 0.4488, 0.1677, 0.4488, 0.1677, 0.05123, 0.1677, 0.05123, 0.208, 0.03899, 0.208, 0.03899, 0.4289, 0.3695, 0.4289, 0.3695, 0.4021, 0.4021, 0.4021, 0.4021, 0.25, 0.4651, 0.25, 0.4651, 0.208, 0.461, 0.208, 0.461, 0.1305, 0.07111, 0.1305, 0.07111, 0.1677, 0.05123, 0.1677, 0.05123, 0.4488, 0.3323, 0.4488, 0.3323, 0.4289, 0.3695, 0.4289, 0.3695, 0.09787, 0.09787, 0.09787, 0.09787, 0.1305, 0.07111, 0.1305, 0.07111, 0.461, 0.292, 0.461, 0.292, 0.4488, 0.3323, 0.4488, 0.3323, 0.07111, 0.1305, 0.07111, 0.1305, 0.09787, 0.09787, 0.09787, 0.09787, 0.4651, 0.25, 0.4651, 0.25, 0.461, 0.292, 0.461, 0.292, 0.05123, 0.1677, 0.05123, 0.1677, 0.07111, 0.1305, 0.07111, 0.1305, 0.461, 0.208, 0.461, 0.208, 0.4651, 0.25, 0.4651, 0.25, 0.03899, 0.208, 0.03899, 0.208, 0.05123, 0.1677, 0.05123, 0.1677, 0.4488, 0.1677, 0.4488, 0.1677, 0.461, 0.208, 0.461, 0.208, 0.03485, 0.25, 0.03485, 0.25, 0.03899, 0.208, 0.03899, 0.208, 0.4021, 0.09787, 0.4021, 0.09787, 0.4289, 0.1305, 0.4289, 0.1305, 0.3695, 0.4289, 0.3695, 0.4289, 0.3323, 0.4488, 0.3323, 0.4488, 0.1677, 0.4488, 0.1677, 0.4488, 0.1305, 0.4289, 0.1305, 0.4289, 0.208, 0.03899, 0.208, 0.03899, 0.25, 0.03485, 0.25, 0.03485, 0.4021, 0.4021, 0.4021, 0.4021, 0.3695, 0.4289, 0.3695, 0.4289, 0.208, 0.461, 0.208, 0.461, 0.1677, 0.4488, 0.1677, 0.4488, 0.1677, 0.05123, 0.1677, 0.05123, 0.208, 0.03899, 0.208, 0.03899, 0.4289, 0.3695, 0.4289, 0.3695, 0.4021, 0.4021, 0.4021, 0.4021, 0.25, 0.4651, 0.25, 0.4651, 0.208, 0.461, 0.208, 0.461, 0.1305, 0.07111, 0.1305, 0.07111, 0.1677, 0.05123, 0.1677, 0.05123, 0.4488, 0.3323, 0.4488, 0.3323, 0.4289, 0.3695, 0.4289, 0.3695, 0.09787, 0.09787, 0.09787, 0.09787, 0.1305, 0.07111, 0.1305, 0.07111, 0.461, 0.292, 0.461, 0.292, 0.4488, 0.3323, 0.4488, 0.3323, 0.07111, 0.1305, 0.07111, 0.1305, 0.09787, 0.09787, 0.09787, 0.09787, 0.4651, 0.25, 0.4651, 0.25, 0.461, 0.292, 0.461, 0.292, 0.05123, 0.1677, 0.05123, 0.1677, 0.07111, 0.1305, 0.07111, 0.1305, 0.461, 0.208, 0.461, 0.208, 0.4651, 0.25, 0.4651, 0.25, 0.03899, 0.208, 0.03899, 0.208, 0.05123, 0.1677, 0.05123, 0.1677, 0.4488, 0.1677, 0.4488, 0.1677, 0.461, 0.208, 0.461, 0.208, 0.03485, 0.25, 0.03485, 0.25, 0.03899, 0.208, 0.03899, 0.208, 0.4289, 0.1305, 0.4289, 0.1305, 0.4488, 0.1677, 0.4488, 0.1677, 0.03899, 0.292, 0.03899, 0.292, 0.03485, 0.25, 0.03485, 0.25, 0.4021, 0.09787, 0.4021, 0.09787, 0.4289, 0.1305, 0.4289, 0.1305, 0.05123, 0.3323, 0.05123, 0.3323, 0.03899, 0.292, 0.03899, 0.292, 0.3695, 0.07111, 0.3695, 0.07111, 0.4021, 0.09787, 0.4021, 0.09787, 0.07111, 0.3695, 0.07111, 0.3695, 0.05123, 0.3323, 0.05123, 0.3323, 0.3323, 0.05123, 0.3323, 0.05123, 0.3695, 0.07111, 0.3695, 0.07111, 0.292, 0.461, 0.292, 0.461, 0.25, 0.4651, 0.25, 0.4651, 0.09787, 0.4021, 0.09787, 0.4021, 0.07111, 0.3695, 0.07111, 0.3695, 0.292, 0.03899, 0.292, 0.03899, 0.3323, 0.05123, 0.3323, 0.05123, 0.3323, 0.4488, 0.3323, 0.4488, 0.292, 0.461, 0.292, 0.461, 0.1305, 0.4289, 0.1305, 0.4289, 0.09787, 0.4021, 0.09787, 0.4021, 0.1677, 0.4488, 0.208, 0.461, 0.25, 0.4651, 0.292, 0.461, 0.3323, 0.4488, 0.3695, 0.4289, 0.4021, 0.4021, 0.4289, 0.3695, 0.4488, 0.3323, 0.461, 0.292, 0.4651, 0.25, 0.461, 0.208, 0.4488, 0.1677, 0.4289, 0.1305, 0.4021, 0.09787, 0.3695, 0.07111, 0.3323, 0.05123, 0.292, 0.03899, 0.25, 0.03485, 0.208, 0.03899, 0.1677, 0.05123, 0.1305, 0.07111, 0.09787, 0.09787, 0.07111, 0.1305, 0.05123, 0.1677, 0.03899, 0.208, 0.03485, 0.25, 0.03899, 0.292, 0.05123, 0.3323, 0.07111, 0.3695, 0.09787, 0.4021, 0.1305, 0.4289, 0.05123, 0.3323, 0.05123, 0.3323, 0.03899, 0.292, 0.03899, 0.292, 0.3695, 0.07111, 0.3695, 0.07111, 0.4021, 0.09787, 0.4021, 0.09787, 0.07111, 0.3695, 0.07111, 0.3695, 0.05123, 0.3323, 0.05123, 0.3323, 0.3323, 0.05123, 0.3323, 0.05123, 0.3695, 0.07111, 0.3695, 0.07111, 0.292, 0.461, 0.292, 0.461, 0.25, 0.4651, 0.25, 0.4651, 0.09787, 0.4021, 0.09787, 0.4021, 0.07111, 0.3695, 0.07111, 0.3695, 0.292, 0.03899, 0.292, 0.03899, 0.3323, 0.05123, 0.3323, 0.05123, 0.3323, 0.4488, 0.3323, 0.4488, 0.292, 0.461, 0.292, 0.461, 0.1305, 0.4289, 0.1305, 0.4289, 0.09787, 0.4021, 0.09787, 0.4021, 0.25, 0.03485, 0.25, 0.03485, 0.292, 0.03899, 0.292, 0.03899, 0.3695, 0.4289, 0.3695, 0.4289, 0.3323, 0.4488, 0.3323, 0.4488, 0.1677, 0.4488, 0.1677, 0.4488, 0.1305, 0.4289, 0.1305, 0.4289, 0.208, 0.03899, 0.208, 0.03899, 0.25, 0.03485, 0.25, 0.03485, 0.4021, 0.4021, 0.4021, 0.4021, 0.3695, 0.4289, 0.3695, 0.4289, 0.208, 0.461, 0.208, 0.461, 0.1677, 0.4488, 0.1677, 0.4488, 0.1677, 0.05123, 0.1677, 0.05123, 0.208, 0.03899, 0.208, 0.03899, 0.4289, 0.3695, 0.4289, 0.3695, 0.4021, 0.4021, 0.4021, 0.4021, 0.25, 0.4651, 0.25, 0.4651, 0.208, 0.461, 0.208, 0.461, 0.1305, 0.07111, 0.1305, 0.07111, 0.1677, 0.05123, 0.1677, 0.05123, 0.4488, 0.3323, 0.4488, 0.3323, 0.4289, 0.3695, 0.4289, 0.3695, 0.09787, 0.09787, 0.09787, 0.09787, 0.1305, 0.07111, 0.1305, 0.07111, 0.461, 0.292, 0.461, 0.292, 0.4488, 0.3323, 0.4488, 0.3323, 0.07111, 0.1305, 0.07111, 0.1305, 0.09787, 0.09787, 0.09787, 0.09787, 0.4651, 0.25, 0.4651, 0.25, 0.461, 0.292, 0.461, 0.292, 0.05123, 0.1677, 0.05123, 0.1677, 0.07111, 0.1305, 0.07111, 0.1305, 0.461, 0.208, 0.461, 0.208, 0.4651, 0.25, 0.4651, 0.25, 0.03899, 0.208, 0.03899, 0.208, 0.05123, 0.1677, 0.05123, 0.1677, 0.4488, 0.1677, 0.4488, 0.1677, 0.461, 0.208, 0.461, 0.208, 0.03485, 0.25, 0.03485, 0.25, 0.03899, 0.208, 0.03899, 0.208, 0.4289, 0.1305, 0.4289, 0.1305, 0.4488, 0.1677, 0.4488, 0.1677, 0.03899, 0.292, 0.03899, 0.292, 0.03485, 0.25, 0.03485, 0.25, 1.0, 0.0, 0.75, 0.0, 0.75, 0.0, 1.0, 0.0, 0.0, 0.75, 0.0, 0.75, 0.0, 1.0, 0.0, 1.0, 0.0, 1.0, 0.0, 1.0, 0.25, 1.0, 0.25, 1.0, 1.0, 0.25, 1.0, 0.0, 1.0, 0.0, 1.0, 0.25, 0.0, 0.5, 0.0, 0.5, 0.0, 0.75, 0.0, 0.75, 1.0, 0.5, 1.0, 0.25, 1.0, 0.25, 1.0, 0.5, 0.0, 0.25, 0.0, 0.25, 0.0, 0.5, 0.0, 0.5, 1.0, 0.75, 1.0, 0.5, 1.0, 0.5, 1.0, 0.75, 0.0, 0.0, 0.0, 0.0, 0.0, 0.25, 0.0, 0.25, 1.0, 1.0, 1.0, 0.75, 1.0, 0.75, 1.0, 1.0, 0.25, 0.0, 0.0, 0.0, 0.0, 0.0, 0.25, 0.0, 0.75, 1.0, 0.75, 1.0, 1.0, 1.0, 1.0, 1.0, 0.5, 0.0, 0.25, 0.0, 0.25, 0.0, 0.5, 0.0, 0.5, 1.0, 0.5, 1.0, 0.75, 1.0, 0.75, 1.0, 0.75, 0.0, 0.5, 0.0, 0.5, 0.0, 0.75, 0.0, 0.25, 1.0, 0.25, 1.0, 0.5, 1.0, 0.5, 1.0, 0.3069, 0.06148, 0.3278, 0.08698, 0.3382, 0.1172, 0.3397, 0.1475, 0.3379, 0.1872, 0.299, 0.1882, 0.25, 0.1882, 0.201, 0.1882, 0.1621, 0.1872, 0.1603, 0.1475, 0.1618, 0.1172, 0.1722, 0.08698, 0.1931, 0.06148, 0.2202, 0.04635, 0.25, 0.04117, 0.2798, 0.04635, 0.03125, 0.75, 0.0, 0.75, 0.0, 0.8287, 0.03125, 0.8287, 0.0625, 0.75, 0.03125, 0.75, 0.03125, 0.8287, 0.0625, 0.8287, 0.09375, 0.75, 0.0625, 0.75, 0.0625, 0.8287, 0.09375, 0.8287, 0.125, 0.75, 0.09375, 0.75, 0.09375, 0.8287, 0.125, 0.8287, 0.1562, 0.75, 0.125, 0.75, 0.125, 0.8287, 0.1562, 0.8287, 0.1875, 0.75, 0.1562, 0.75, 0.1562, 0.8287, 0.1875, 0.8287, 0.2188, 0.75, 0.1875, 0.75, 0.1875, 0.8287, 0.2187, 0.8287, 0.25, 0.75, 0.2188, 0.75, 0.2187, 0.8287, 0.25, 0.8287, 0.2812, 0.75, 0.25, 0.75, 0.25, 0.8287, 0.2812, 0.8287, 0.3125, 0.75, 0.2812, 0.75, 0.2812, 0.8287, 0.3125, 0.8287, 0.3438, 0.75, 0.3125, 0.75, 0.3125, 0.8287, 0.3438, 0.8287, 0.375, 0.75, 0.3438, 0.75, 0.3438, 0.8287, 0.375, 0.8287, 0.4062, 0.75, 0.375, 0.75, 0.375, 0.8287, 0.4062, 0.8287, 0.4375, 0.75, 0.4062, 0.75, 0.4062, 0.8287, 0.4375, 0.8287, 0.4688, 0.75, 0.4375, 0.75, 0.4375, 0.8287, 0.4688, 0.8287, 0.5, 0.75, 0.4688, 0.75, 0.4688, 0.8287, 0.5, 0.8287, 0.5312, 0.75, 0.5, 0.75, 0.5, 0.8287, 0.5312, 0.8287, 0.5625, 0.75, 0.5312, 0.75, 0.5312, 0.8287, 0.5625, 0.8287, 0.5938, 0.75, 0.5625, 0.75, 0.5625, 0.8287, 0.5938, 0.8287, 0.625, 0.75, 0.5938, 0.75, 0.5938, 0.8287, 0.625, 0.8287, 0.6562, 0.75, 0.625, 0.75, 0.625, 0.8287, 0.6562, 0.8287, 0.6875, 0.75, 0.6562, 0.75, 0.6562, 0.8287, 0.6875, 0.8287, 0.7188, 0.75, 0.6875, 0.75, 0.6875, 0.8287, 0.7188, 0.8287, 0.75, 0.75, 0.7188, 0.75, 0.7188, 0.8287, 0.75, 0.8287, 0.7812, 0.75, 0.75, 0.75, 0.75, 0.8287, 0.7812, 0.8287, 0.8125, 0.75, 0.7812, 0.75, 0.7812, 0.8287, 0.8125, 0.8287, 0.8438, 0.75, 0.8125, 0.75, 0.8125, 0.8287, 0.8438, 0.8287, 0.875, 0.75, 0.8438, 0.75, 0.8438, 0.8287, 0.875, 0.8287, 0.9062, 0.75, 0.875, 0.75, 0.875, 0.8287, 0.9062, 0.8287, 0.9375, 0.75, 0.9062, 0.75, 0.9062, 0.8287, 0.9375, 0.8287, 0.9688, 0.75, 0.9375, 0.75, 0.9375, 0.8287, 0.9688, 0.8287, 1.0, 0.75, 0.9688, 0.75, 0.9688, 0.8287, 1.0, 0.8287, 0.03125, 0.75, 0.03125, 0.8161, 0.0, 0.8161, 0.0, 0.75, 0.0625, 0.75, 0.0625, 0.8161, 0.03125, 0.8161, 0.03125, 0.75, 0.09375, 0.75, 0.09375, 0.8161, 0.0625, 0.8161, 0.0625, 0.75, 0.125, 0.75, 0.125, 0.8161, 0.09375, 0.8161, 0.09375, 0.75, 0.1562, 0.75, 0.1562, 0.8161, 0.125, 0.8161, 0.125, 0.75, 0.1875, 0.75, 0.1875, 0.8161, 0.1562, 0.8161, 0.1562, 0.75, 0.2188, 0.75, 0.2187, 0.8161, 0.1875, 0.8161, 0.1875, 0.75, 0.25, 0.75, 0.25, 0.8161, 0.2187, 0.8161, 0.2188, 0.75, 0.2812, 0.75, 0.2812, 0.8161, 0.25, 0.8161, 0.25, 0.75, 0.3125, 0.75, 0.3125, 0.8161, 0.2812, 0.8161, 0.2812, 0.75, 0.3438, 0.75, 0.3438, 0.8161, 0.3125, 0.8161, 0.3125, 0.75, 0.375, 0.75, 0.375, 0.8161, 0.3438, 0.8161, 0.3438, 0.75, 0.4062, 0.75, 0.4062, 0.8161, 0.375, 0.8161, 0.375, 0.75, 0.4375, 0.75, 0.4375, 0.8161, 0.4062, 0.8161, 0.4062, 0.75, 0.4688, 0.75, 0.4687, 0.8161, 0.4375, 0.8161, 0.4375, 0.75, 0.5, 0.75, 0.5, 0.8161, 0.4687, 0.8161, 0.4688, 0.75, 0.5312, 0.75, 0.5312, 0.8161, 0.5, 0.8161, 0.5, 0.75, 0.5625, 0.75, 0.5625, 0.8161, 0.5312, 0.8161, 0.5312, 0.75, 0.5938, 0.75, 0.5938, 0.8161, 0.5625, 0.8161, 0.5625, 0.75, 0.625, 0.75, 0.625, 0.8161, 0.5938, 0.8161, 0.5938, 0.75, 0.6562, 0.75, 0.6562, 0.8161, 0.625, 0.8161, 0.625, 0.75, 0.6875, 0.75, 0.6875, 0.8161, 0.6562, 0.8161, 0.6562, 0.75, 0.7188, 0.75, 0.7188, 0.8161, 0.6875, 0.8161, 0.6875, 0.75, 0.75, 0.75, 0.75, 0.8161, 0.7188, 0.8161, 0.7188, 0.75, 0.7812, 0.75, 0.7812, 0.8161, 0.75, 0.8161, 0.75, 0.75, 0.8125, 0.75, 0.8125, 0.8161, 0.7812, 0.8161, 0.7812, 0.75, 0.8438, 0.75, 0.8438, 0.8161, 0.8125, 0.8161, 0.8125, 0.75, 0.875, 0.75, 0.875, 0.8161, 0.8438, 0.8161, 0.8438, 0.75, 0.9062, 0.75, 0.9063, 0.8161, 0.875, 0.8161, 0.875, 0.75, 0.9375, 0.75, 0.9375, 0.8161, 0.9063, 0.8161, 0.9062, 0.75, 0.9688, 0.75, 0.9688, 0.8161, 0.9375, 0.8161, 0.9375, 0.75, 1.0, 0.75, 1.0, 0.8161, 0.9688, 0.8161, 0.9688, 0.75])
me_cylinder.materials.append(mat_can_trash)
me_cylinder.materials.append(mat_upper_can)
me_cylinder.materials.append(mat_can_hole)
me_cylinder.materials.append(mat_label)
me_cylinder.update()

# ---- curves / text
cu_beziercircle = bpy.data.curves.new('BezierCircle', 'CURVE')
cu_beziercircle.dimensions = '3D'
_sp = cu_beziercircle.splines.new('BEZIER'); _sp.bezier_points.add(3)
_sp.bezier_points.foreach_set('co', [-1.0, 0.0, 0.0, 0.0, 1.0, 0.0, 1.0, 0.0, 0.0, 0.0, -1.0, 0.0])
_sp.bezier_points.foreach_set('handle_left', [-1.0, -0.5521, 0.0, -0.5521, 1.0, 0.0, 1.0, 0.5521, 0.0, 0.5521, -1.0, 0.0])
_sp.bezier_points.foreach_set('handle_right', [-1.0, 0.5521, 0.0, 0.5521, 1.0, 0.0, 1.0, -0.5521, 0.0, -0.5521, -1.0, 0.0])
for _p, _l, _r in zip(_sp.bezier_points, ['AUTO', 'AUTO', 'AUTO', 'AUTO'], ['AUTO', 'AUTO', 'AUTO', 'AUTO']): _p.handle_left_type = _l; _p.handle_right_type = _r
_sp.order_u = 0
_sp.order_v = 0
_sp.use_cyclic_u = True
cu_beziercircle.use_path = True
cu_beziercircle.extrude = 0.02
cu_beziercircle.bevel_depth = 0.03
cu_beziercircle.fill_mode = 'FULL'
cu_beziercircle_001 = bpy.data.curves.new('BezierCircle.001', 'CURVE')
cu_beziercircle_001.dimensions = '3D'
_sp = cu_beziercircle_001.splines.new('BEZIER'); _sp.bezier_points.add(3)
_sp.bezier_points.foreach_set('co', [-1.0, 0.0, 0.0, 0.0, 1.0, 0.0, 1.0, 0.0, 0.0, 0.0, -1.0, 0.0])
_sp.bezier_points.foreach_set('handle_left', [-1.0, -0.5521, 0.0, -0.5521, 1.0, 0.0, 1.0, 0.5521, 0.0, 0.5521, -1.0, 0.0])
_sp.bezier_points.foreach_set('handle_right', [-1.0, 0.5521, 0.0, 0.5521, 1.0, 0.0, 1.0, -0.5521, 0.0, -0.5521, -1.0, 0.0])
for _p, _l, _r in zip(_sp.bezier_points, ['AUTO', 'AUTO', 'AUTO', 'AUTO'], ['AUTO', 'AUTO', 'AUTO', 'AUTO']): _p.handle_left_type = _l; _p.handle_right_type = _r
_sp.order_u = 0
_sp.order_v = 0
_sp.use_cyclic_u = True
cu_beziercircle_001.materials.append(mat_upper_can)
cu_beziercircle_001.use_path = True
cu_beziercircle_001.extrude = 0.02
cu_beziercircle_001.bevel_depth = 0.03
cu_beziercircle_001.fill_mode = 'FULL'

# ---- objects
ob_cylinder = bpy.data.objects.new('Cylinder', me_cylinder)
ob_beziercircle = bpy.data.objects.new('BezierCircle', cu_beziercircle)
ob_beziercircle_001 = bpy.data.objects.new('BezierCircle.001', cu_beziercircle_001)

# ---- transforms, parenting, visibility, modifiers, constraints
ob_cylinder.location = (0.0, 0.0, 0.0)
ob_cylinder.scale = (0.862, 0.862, 1.14)
_vg = ob_cylinder.vertex_groups.new(name='Group')
ob_beziercircle.parent = ob_cylinder
ob_beziercircle.matrix_parent_inverse = Matrix(((1.16, -0.0, 0.0, -0.0), (-0.0, 1.16, -0.0, 0.0), (0.0, -0.0, 0.8775, -0.0), (-0.0, 0.0, -0.0, 1.0)))
ob_beziercircle.location = (0.0, 0.0, 1.256)
ob_beziercircle.scale = (0.7458, 0.7458, 0.7458)
ob_beziercircle_001.parent = ob_cylinder
ob_beziercircle_001.matrix_parent_inverse = Matrix(((1.16, -0.0, 0.0, -0.0), (-0.0, 1.16, -0.0, 0.0), (0.0, -0.0, 0.8775, -0.0), (-0.0, 0.0, -0.0, 1.0)))
ob_beziercircle_001.location = (0.0, 0.0, -1.243)
ob_beziercircle_001.scale = (0.7458, 0.7458, 0.7458)

# ---- collection membership
col_collection.objects.link(ob_cylinder)
col_collection.objects.link(ob_beziercircle)
col_collection.objects.link(ob_beziercircle_001)

# ---- scene / render settings (as saved in the file)
scene.frame_start = 1; scene.frame_end = 250; scene.frame_set(1)
scene.render.engine = 'BLENDER_EEVEE_NEXT'
scene.cycles.sampling_pattern = 'TABULATED_SOBOL'
bpy.context.view_layer.update()

# ---- added for rendering (the .blend has no active camera and no usable light): camera, sun
cam_auto = bpy.data.cameras.new('AutoCamera')
cam_auto.lens = 50.0
cam_auto.sensor_width = 36.0
cam_auto.clip_end = 1000.0
ob_auto_camera = bpy.data.objects.new('AutoCamera', cam_auto)
scene.collection.objects.link(ob_auto_camera)
ob_auto_camera.location = (5.37243, -6.44691, 4.30462)
ob_auto_camera.rotation_euler = (1.09748, -7.21219e-08, 0.694738)
scene.camera = ob_auto_camera
light_auto_sun = bpy.data.lights.new('AutoSun', 'SUN')
light_auto_sun.energy = 3.0
light_auto_sun.angle = 0.0523599
ob_auto_sun = bpy.data.objects.new('AutoSun', light_auto_sun)
scene.collection.objects.link(ob_auto_sun)
ob_auto_sun.rotation_euler = (0.872665, 0.174533, 0.523599)
bpy.context.view_layer.update()
